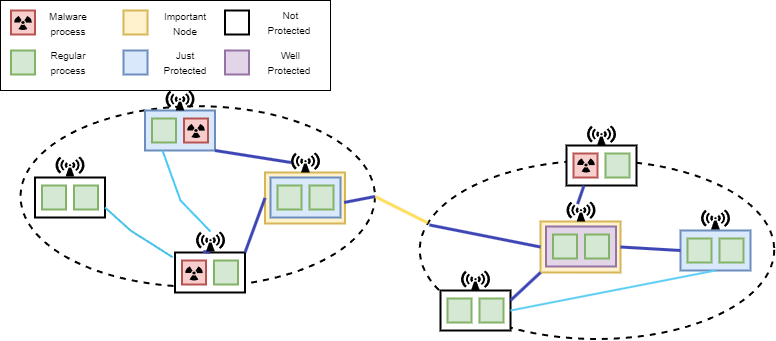

The diagram above was exported from draw.io. Its source (the exported page's mxGraphModel, read from the mxfile embedded in the PNG):
<mxGraphModel dx="859" dy="518" grid="1" gridSize="10" guides="1" tooltips="1" connect="1" arrows="1" fold="1" page="1" pageScale="1" pageWidth="827" pageHeight="1169" math="0" shadow="0">
  <root>
    <mxCell id="0" />
    <mxCell id="1" parent="0" />
    <mxCell id="dEQxlYdxbrk2LknaW0TQ-60" value="" style="ellipse;whiteSpace=wrap;html=1;dashed=1;strokeWidth=2;fillStyle=hatch;fillColor=none;gradientColor=none;movable=1;resizable=1;rotatable=1;deletable=1;editable=1;locked=0;connectable=1;" vertex="1" parent="1">
      <mxGeometry x="459.25" y="260" width="354.5" height="178.5" as="geometry" />
    </mxCell>
    <mxCell id="dEQxlYdxbrk2LknaW0TQ-1" value="" style="ellipse;whiteSpace=wrap;html=1;dashed=1;strokeWidth=2;fillStyle=hatch;fillColor=none;gradientColor=none;movable=1;resizable=1;rotatable=1;deletable=1;editable=1;locked=0;connectable=1;" vertex="1" parent="1">
      <mxGeometry x="60" y="205.71" width="354.5" height="180.58" as="geometry" />
    </mxCell>
    <mxCell id="dEQxlYdxbrk2LknaW0TQ-17" value="" style="rounded=0;whiteSpace=wrap;html=1;strokeWidth=2;movable=1;resizable=1;rotatable=1;deletable=1;editable=1;locked=0;connectable=1;fillStyle=auto;labelBackgroundColor=none;strokeColor=#d6b656;fillColor=#fff2cc;" vertex="1" parent="1">
      <mxGeometry x="304.5" y="272" width="80" height="51" as="geometry" />
    </mxCell>
    <mxCell id="dEQxlYdxbrk2LknaW0TQ-3" value="" style="rounded=0;whiteSpace=wrap;html=1;strokeWidth=2;movable=1;resizable=1;rotatable=1;deletable=1;editable=1;locked=0;connectable=1;" vertex="1" parent="1">
      <mxGeometry x="74.5" y="277" width="70" height="40" as="geometry" />
    </mxCell>
    <mxCell id="dEQxlYdxbrk2LknaW0TQ-2" value="" style="whiteSpace=wrap;html=1;aspect=fixed;strokeWidth=2;movable=1;resizable=1;rotatable=1;deletable=1;editable=1;locked=0;connectable=1;fillColor=#d5e8d4;strokeColor=#82b366;" vertex="1" parent="1">
      <mxGeometry x="81.5" y="285" width="24" height="24" as="geometry" />
    </mxCell>
    <mxCell id="dEQxlYdxbrk2LknaW0TQ-5" value="" style="whiteSpace=wrap;html=1;aspect=fixed;strokeWidth=2;movable=1;resizable=1;rotatable=1;deletable=1;editable=1;locked=0;connectable=1;fillColor=#d5e8d4;strokeColor=#82b366;" vertex="1" parent="1">
      <mxGeometry x="113.5" y="285" width="24" height="24" as="geometry" />
    </mxCell>
    <mxCell id="dEQxlYdxbrk2LknaW0TQ-6" value="" style="rounded=0;whiteSpace=wrap;html=1;strokeWidth=2;movable=1;resizable=1;rotatable=1;deletable=1;editable=1;locked=0;connectable=1;" vertex="1" parent="1">
      <mxGeometry x="214.5" y="352" width="70" height="40" as="geometry" />
    </mxCell>
    <mxCell id="dEQxlYdxbrk2LknaW0TQ-7" value="" style="whiteSpace=wrap;html=1;aspect=fixed;strokeWidth=2;movable=1;resizable=1;rotatable=1;deletable=1;editable=1;locked=0;connectable=1;fillColor=#f8cecc;strokeColor=#b85450;" vertex="1" parent="1">
      <mxGeometry x="221.5" y="360" width="24" height="24" as="geometry" />
    </mxCell>
    <mxCell id="dEQxlYdxbrk2LknaW0TQ-8" value="" style="whiteSpace=wrap;html=1;aspect=fixed;strokeWidth=2;movable=1;resizable=1;rotatable=1;deletable=1;editable=1;locked=0;connectable=1;fillColor=#d5e8d4;strokeColor=#82b366;" vertex="1" parent="1">
      <mxGeometry x="253.5" y="360" width="24" height="24" as="geometry" />
    </mxCell>
    <mxCell id="dEQxlYdxbrk2LknaW0TQ-10" value="" style="rounded=0;whiteSpace=wrap;html=1;strokeWidth=2;movable=1;resizable=1;rotatable=1;deletable=1;editable=1;locked=0;connectable=1;fillColor=#dae8fc;strokeColor=#6c8ebf;" vertex="1" parent="1">
      <mxGeometry x="184.5" y="210.00000000000003" width="70" height="40" as="geometry" />
    </mxCell>
    <mxCell id="dEQxlYdxbrk2LknaW0TQ-11" value="" style="whiteSpace=wrap;html=1;aspect=fixed;strokeWidth=2;movable=1;resizable=1;rotatable=1;deletable=1;editable=1;locked=0;connectable=1;fillColor=#d5e8d4;strokeColor=#82b366;" vertex="1" parent="1">
      <mxGeometry x="191.5" y="218.00000000000003" width="24" height="24" as="geometry" />
    </mxCell>
    <mxCell id="dEQxlYdxbrk2LknaW0TQ-12" value="" style="whiteSpace=wrap;html=1;aspect=fixed;strokeWidth=2;movable=1;resizable=1;rotatable=1;deletable=1;editable=1;locked=0;connectable=1;fillColor=#f8cecc;strokeColor=#b85450;" vertex="1" parent="1">
      <mxGeometry x="223.5" y="218.00000000000003" width="24" height="24" as="geometry" />
    </mxCell>
    <mxCell id="dEQxlYdxbrk2LknaW0TQ-13" value="" style="rounded=0;whiteSpace=wrap;html=1;strokeWidth=2;movable=1;resizable=1;rotatable=1;deletable=1;editable=1;locked=0;connectable=1;fillColor=#dae8fc;strokeColor=#6c8ebf;" vertex="1" parent="1">
      <mxGeometry x="310" y="277" width="70" height="40" as="geometry" />
    </mxCell>
    <mxCell id="dEQxlYdxbrk2LknaW0TQ-14" value="" style="whiteSpace=wrap;html=1;aspect=fixed;strokeWidth=2;movable=1;resizable=1;rotatable=1;deletable=1;editable=1;locked=0;connectable=1;fillColor=#d5e8d4;strokeColor=#82b366;" vertex="1" parent="1">
      <mxGeometry x="317" y="285" width="24" height="24" as="geometry" />
    </mxCell>
    <mxCell id="dEQxlYdxbrk2LknaW0TQ-15" value="" style="whiteSpace=wrap;html=1;aspect=fixed;strokeWidth=2;movable=1;resizable=1;rotatable=1;deletable=1;editable=1;locked=0;connectable=1;fillColor=#d5e8d4;strokeColor=#82b366;" vertex="1" parent="1">
      <mxGeometry x="349" y="285" width="24" height="24" as="geometry" />
    </mxCell>
    <mxCell id="dEQxlYdxbrk2LknaW0TQ-21" value="" style="rounded=0;whiteSpace=wrap;html=1;strokeWidth=2;movable=1;resizable=1;rotatable=1;deletable=1;editable=1;locked=0;connectable=1;" vertex="1" parent="1">
      <mxGeometry x="606" y="245" width="70" height="40" as="geometry" />
    </mxCell>
    <mxCell id="dEQxlYdxbrk2LknaW0TQ-22" value="" style="whiteSpace=wrap;html=1;aspect=fixed;strokeWidth=2;movable=1;resizable=1;rotatable=1;deletable=1;editable=1;locked=0;connectable=1;fillColor=#f8cecc;strokeColor=#b85450;" vertex="1" parent="1">
      <mxGeometry x="613" y="253" width="24" height="24" as="geometry" />
    </mxCell>
    <mxCell id="dEQxlYdxbrk2LknaW0TQ-23" value="" style="whiteSpace=wrap;html=1;aspect=fixed;strokeWidth=2;movable=1;resizable=1;rotatable=1;deletable=1;editable=1;locked=0;connectable=1;fillColor=#d5e8d4;strokeColor=#82b366;" vertex="1" parent="1">
      <mxGeometry x="645" y="253" width="24" height="24" as="geometry" />
    </mxCell>
    <mxCell id="dEQxlYdxbrk2LknaW0TQ-28" value="" style="rounded=0;whiteSpace=wrap;html=1;strokeWidth=2;movable=1;resizable=1;rotatable=1;deletable=1;editable=1;locked=0;connectable=1;" vertex="1" parent="1">
      <mxGeometry x="480" y="390" width="70" height="40" as="geometry" />
    </mxCell>
    <mxCell id="dEQxlYdxbrk2LknaW0TQ-29" value="" style="whiteSpace=wrap;html=1;aspect=fixed;strokeWidth=2;movable=1;resizable=1;rotatable=1;deletable=1;editable=1;locked=0;connectable=1;fillColor=#d5e8d4;strokeColor=#82b366;" vertex="1" parent="1">
      <mxGeometry x="487" y="398" width="24" height="24" as="geometry" />
    </mxCell>
    <mxCell id="dEQxlYdxbrk2LknaW0TQ-30" value="" style="whiteSpace=wrap;html=1;aspect=fixed;strokeWidth=2;movable=1;resizable=1;rotatable=1;deletable=1;editable=1;locked=0;connectable=1;fillColor=#d5e8d4;strokeColor=#82b366;" vertex="1" parent="1">
      <mxGeometry x="519" y="398" width="24" height="24" as="geometry" />
    </mxCell>
    <mxCell id="dEQxlYdxbrk2LknaW0TQ-31" value="" style="rounded=0;whiteSpace=wrap;html=1;strokeWidth=2;movable=1;resizable=1;rotatable=1;deletable=1;editable=1;locked=0;connectable=1;fillColor=#dae8fc;strokeColor=#6c8ebf;" vertex="1" parent="1">
      <mxGeometry x="720" y="330" width="70" height="40" as="geometry" />
    </mxCell>
    <mxCell id="dEQxlYdxbrk2LknaW0TQ-32" value="" style="whiteSpace=wrap;html=1;aspect=fixed;strokeWidth=2;movable=1;resizable=1;rotatable=1;deletable=1;editable=1;locked=0;connectable=1;fillColor=#d5e8d4;strokeColor=#82b366;" vertex="1" parent="1">
      <mxGeometry x="727" y="338" width="24" height="24" as="geometry" />
    </mxCell>
    <mxCell id="dEQxlYdxbrk2LknaW0TQ-33" value="" style="whiteSpace=wrap;html=1;aspect=fixed;strokeWidth=2;movable=1;resizable=1;rotatable=1;deletable=1;editable=1;locked=0;connectable=1;fillColor=#d5e8d4;strokeColor=#82b366;" vertex="1" parent="1">
      <mxGeometry x="759" y="338" width="24" height="24" as="geometry" />
    </mxCell>
    <mxCell id="dEQxlYdxbrk2LknaW0TQ-34" value="" style="rounded=0;whiteSpace=wrap;html=1;strokeWidth=2;movable=1;resizable=1;rotatable=1;deletable=1;editable=1;locked=0;connectable=1;fillStyle=auto;labelBackgroundColor=none;strokeColor=#d6b656;fillColor=#fff2cc;" vertex="1" parent="1">
      <mxGeometry x="580" y="321" width="80" height="51" as="geometry" />
    </mxCell>
    <mxCell id="dEQxlYdxbrk2LknaW0TQ-35" value="" style="rounded=0;whiteSpace=wrap;html=1;strokeWidth=2;movable=1;resizable=1;rotatable=1;deletable=1;editable=1;locked=0;connectable=1;fillColor=#e1d5e7;strokeColor=#9673a6;" vertex="1" parent="1">
      <mxGeometry x="585.5" y="326" width="70" height="40" as="geometry" />
    </mxCell>
    <mxCell id="dEQxlYdxbrk2LknaW0TQ-36" value="" style="whiteSpace=wrap;html=1;aspect=fixed;strokeWidth=2;movable=1;resizable=1;rotatable=1;deletable=1;editable=1;locked=0;connectable=1;fillColor=#d5e8d4;strokeColor=#82b366;" vertex="1" parent="1">
      <mxGeometry x="592.5" y="334" width="24" height="24" as="geometry" />
    </mxCell>
    <mxCell id="dEQxlYdxbrk2LknaW0TQ-37" value="" style="whiteSpace=wrap;html=1;aspect=fixed;strokeWidth=2;movable=1;resizable=1;rotatable=1;deletable=1;editable=1;locked=0;connectable=1;fillColor=#d5e8d4;strokeColor=#82b366;" vertex="1" parent="1">
      <mxGeometry x="624.5" y="334" width="24" height="24" as="geometry" />
    </mxCell>
    <mxCell id="dEQxlYdxbrk2LknaW0TQ-41" value="" style="endArrow=none;html=1;rounded=0;entryX=0;entryY=0.5;entryDx=0;entryDy=0;exitX=1;exitY=0;exitDx=0;exitDy=0;strokeWidth=3;strokeColor=#3e46b6;" edge="1" parent="1" source="dEQxlYdxbrk2LknaW0TQ-6" target="dEQxlYdxbrk2LknaW0TQ-17">
      <mxGeometry width="50" height="50" relative="1" as="geometry">
        <mxPoint x="244.5" y="442" as="sourcePoint" />
        <mxPoint x="294.5" y="392" as="targetPoint" />
      </mxGeometry>
    </mxCell>
    <mxCell id="dEQxlYdxbrk2LknaW0TQ-42" value="" style="endArrow=none;html=1;rounded=0;entryX=-0.032;entryY=0.119;entryDx=0;entryDy=0;exitX=1;exitY=0.75;exitDx=0;exitDy=0;strokeWidth=2;strokeColor=#48c1ea;entryPerimeter=0;" edge="1" parent="1" source="dEQxlYdxbrk2LknaW0TQ-3" target="dEQxlYdxbrk2LknaW0TQ-6">
      <mxGeometry width="50" height="50" relative="1" as="geometry">
        <mxPoint x="294.5" y="362" as="sourcePoint" />
        <mxPoint x="327.5" y="342" as="targetPoint" />
        <Array as="points">
          <mxPoint x="170" y="330" />
        </Array>
      </mxGeometry>
    </mxCell>
    <mxCell id="dEQxlYdxbrk2LknaW0TQ-43" value="" style="endArrow=none;html=1;rounded=0;entryX=0;entryY=0.5;entryDx=0;entryDy=0;exitX=1;exitY=1;exitDx=0;exitDy=0;strokeWidth=3;strokeColor=#3e46b6;entryPerimeter=0;" edge="1" parent="1" source="dEQxlYdxbrk2LknaW0TQ-10" target="dEQxlYdxbrk2LknaW0TQ-50">
      <mxGeometry width="50" height="50" relative="1" as="geometry">
        <mxPoint x="289.07" y="341.42" as="sourcePoint" />
        <mxPoint x="343.4980000000001" y="257.99999999999994" as="targetPoint" />
      </mxGeometry>
    </mxCell>
    <mxCell id="dEQxlYdxbrk2LknaW0TQ-45" value="" style="endArrow=none;html=1;rounded=0;entryX=0.25;entryY=1;entryDx=0;entryDy=0;exitX=0.5;exitY=0;exitDx=0;exitDy=0;strokeWidth=2;strokeColor=#47caf5;" edge="1" parent="1" source="dEQxlYdxbrk2LknaW0TQ-48" target="dEQxlYdxbrk2LknaW0TQ-10">
      <mxGeometry width="50" height="50" relative="1" as="geometry">
        <mxPoint x="314.5" y="382" as="sourcePoint" />
        <mxPoint x="347.5" y="362" as="targetPoint" />
        <Array as="points">
          <mxPoint x="220" y="300" />
        </Array>
      </mxGeometry>
    </mxCell>
    <mxCell id="dEQxlYdxbrk2LknaW0TQ-46" value="" style="shape=mxgraph.signs.safety.non-ionizing_radiation;html=1;pointerEvents=1;fillColor=#000000;strokeColor=none;verticalLabelPosition=bottom;verticalAlign=top;align=center;sketch=0;strokeWidth=1;fillStyle=auto;" vertex="1" parent="1">
      <mxGeometry x="95" y="256" width="29" height="20" as="geometry" />
    </mxCell>
    <mxCell id="dEQxlYdxbrk2LknaW0TQ-47" value="" style="shape=mxgraph.signs.safety.non-ionizing_radiation;html=1;pointerEvents=1;fillColor=#000000;strokeColor=none;verticalLabelPosition=bottom;verticalAlign=top;align=center;sketch=0;strokeWidth=1;fillStyle=auto;" vertex="1" parent="1">
      <mxGeometry x="205" y="190.00000000000003" width="29" height="20" as="geometry" />
    </mxCell>
    <mxCell id="dEQxlYdxbrk2LknaW0TQ-49" value="" style="endArrow=none;html=1;rounded=0;entryX=0.25;entryY=1;entryDx=0;entryDy=0;exitX=0.5;exitY=0;exitDx=0;exitDy=0;strokeWidth=3;strokeColor=#3e46b6;" edge="1" parent="1" source="dEQxlYdxbrk2LknaW0TQ-6" target="dEQxlYdxbrk2LknaW0TQ-48">
      <mxGeometry width="50" height="50" relative="1" as="geometry">
        <mxPoint x="249.5" y="352" as="sourcePoint" />
        <mxPoint x="282.5" y="272" as="targetPoint" />
      </mxGeometry>
    </mxCell>
    <mxCell id="dEQxlYdxbrk2LknaW0TQ-48" value="" style="shape=mxgraph.signs.safety.non-ionizing_radiation;html=1;pointerEvents=1;fillColor=#000000;strokeColor=none;verticalLabelPosition=bottom;verticalAlign=top;align=center;sketch=0;strokeWidth=1;fillStyle=auto;" vertex="1" parent="1">
      <mxGeometry x="235.5" y="331" width="29" height="20" as="geometry" />
    </mxCell>
    <mxCell id="dEQxlYdxbrk2LknaW0TQ-50" value="" style="shape=mxgraph.signs.safety.non-ionizing_radiation;html=1;pointerEvents=1;fillColor=#000000;strokeColor=none;verticalLabelPosition=bottom;verticalAlign=top;align=center;sketch=0;strokeWidth=1;fillStyle=auto;" vertex="1" parent="1">
      <mxGeometry x="330.5" y="252" width="29" height="20" as="geometry" />
    </mxCell>
    <mxCell id="dEQxlYdxbrk2LknaW0TQ-51" value="" style="shape=mxgraph.signs.safety.non-ionizing_radiation;html=1;pointerEvents=1;fillColor=#000000;strokeColor=none;verticalLabelPosition=bottom;verticalAlign=top;align=center;sketch=0;strokeWidth=1;fillStyle=auto;" vertex="1" parent="1">
      <mxGeometry x="500.5" y="370" width="29" height="20" as="geometry" />
    </mxCell>
    <mxCell id="dEQxlYdxbrk2LknaW0TQ-52" value="" style="shape=mxgraph.signs.safety.non-ionizing_radiation;html=1;pointerEvents=1;fillColor=#000000;strokeColor=none;verticalLabelPosition=bottom;verticalAlign=top;align=center;sketch=0;strokeWidth=1;fillStyle=auto;" vertex="1" parent="1">
      <mxGeometry x="626.5" y="225" width="29" height="20" as="geometry" />
    </mxCell>
    <mxCell id="dEQxlYdxbrk2LknaW0TQ-54" value="" style="shape=mxgraph.signs.safety.non-ionizing_radiation;html=1;pointerEvents=1;fillColor=#000000;strokeColor=none;verticalLabelPosition=bottom;verticalAlign=top;align=center;sketch=0;strokeWidth=1;fillStyle=auto;" vertex="1" parent="1">
      <mxGeometry x="606" y="301" width="29" height="20" as="geometry" />
    </mxCell>
    <mxCell id="dEQxlYdxbrk2LknaW0TQ-57" value="" style="endArrow=none;html=1;rounded=0;entryX=0.022;entryY=0.349;entryDx=0;entryDy=0;strokeWidth=3;strokeColor=#FFDE5C;exitX=1;exitY=0.5;exitDx=0;exitDy=0;entryPerimeter=0;" edge="1" parent="1" source="dEQxlYdxbrk2LknaW0TQ-1" target="dEQxlYdxbrk2LknaW0TQ-60">
      <mxGeometry width="50" height="50" relative="1" as="geometry">
        <mxPoint x="420" y="310" as="sourcePoint" />
        <mxPoint x="470" y="358" as="targetPoint" />
      </mxGeometry>
    </mxCell>
    <mxCell id="dEQxlYdxbrk2LknaW0TQ-58" value="" style="endArrow=none;html=1;rounded=0;entryX=0;entryY=1;entryDx=0;entryDy=0;strokeWidth=3;strokeColor=#3e46b6;exitX=1;exitY=0.25;exitDx=0;exitDy=0;" edge="1" parent="1" source="dEQxlYdxbrk2LknaW0TQ-28" target="dEQxlYdxbrk2LknaW0TQ-34">
      <mxGeometry width="50" height="50" relative="1" as="geometry">
        <mxPoint x="423" y="320" as="sourcePoint" />
        <mxPoint x="590" y="357" as="targetPoint" />
      </mxGeometry>
    </mxCell>
    <mxCell id="dEQxlYdxbrk2LknaW0TQ-59" value="" style="endArrow=none;html=1;rounded=0;entryX=0.25;entryY=1;entryDx=0;entryDy=0;strokeWidth=3;strokeColor=#3e46b6;exitX=0.383;exitY=0.126;exitDx=0;exitDy=0;exitPerimeter=0;" edge="1" parent="1" source="dEQxlYdxbrk2LknaW0TQ-54" target="dEQxlYdxbrk2LknaW0TQ-21">
      <mxGeometry width="50" height="50" relative="1" as="geometry">
        <mxPoint x="560" y="410" as="sourcePoint" />
        <mxPoint x="590" y="382" as="targetPoint" />
      </mxGeometry>
    </mxCell>
    <mxCell id="dEQxlYdxbrk2LknaW0TQ-61" value="" style="shape=mxgraph.signs.safety.non-ionizing_radiation;html=1;pointerEvents=1;fillColor=#000000;strokeColor=none;verticalLabelPosition=bottom;verticalAlign=top;align=center;sketch=0;strokeWidth=1;fillStyle=auto;" vertex="1" parent="1">
      <mxGeometry x="740.5" y="309" width="29" height="20" as="geometry" />
    </mxCell>
    <mxCell id="dEQxlYdxbrk2LknaW0TQ-62" value="" style="endArrow=none;html=1;rounded=0;entryX=0;entryY=0.5;entryDx=0;entryDy=0;strokeWidth=3;strokeColor=#3e46b6;exitX=1;exitY=0.5;exitDx=0;exitDy=0;" edge="1" parent="1" source="dEQxlYdxbrk2LknaW0TQ-34" target="dEQxlYdxbrk2LknaW0TQ-31">
      <mxGeometry width="50" height="50" relative="1" as="geometry">
        <mxPoint x="413" y="407" as="sourcePoint" />
        <mxPoint x="580" y="444" as="targetPoint" />
      </mxGeometry>
    </mxCell>
    <mxCell id="dEQxlYdxbrk2LknaW0TQ-64" value="" style="endArrow=none;html=1;rounded=0;entryX=1;entryY=0.5;entryDx=0;entryDy=0;strokeWidth=3;strokeColor=#3e46b6;exitX=1.051;exitY=0.625;exitDx=0;exitDy=0;exitPerimeter=0;" edge="1" parent="1" source="dEQxlYdxbrk2LknaW0TQ-13" target="dEQxlYdxbrk2LknaW0TQ-1">
      <mxGeometry width="50" height="50" relative="1" as="geometry">
        <mxPoint x="390" y="296" as="sourcePoint" />
        <mxPoint x="341" y="272" as="targetPoint" />
      </mxGeometry>
    </mxCell>
    <mxCell id="dEQxlYdxbrk2LknaW0TQ-65" value="" style="endArrow=none;html=1;rounded=0;entryX=0.027;entryY=0.361;entryDx=0;entryDy=0;strokeWidth=3;strokeColor=#3e46b6;exitX=0;exitY=0.5;exitDx=0;exitDy=0;entryPerimeter=0;" edge="1" parent="1" source="dEQxlYdxbrk2LknaW0TQ-34" target="dEQxlYdxbrk2LknaW0TQ-60">
      <mxGeometry width="50" height="50" relative="1" as="geometry">
        <mxPoint x="394" y="312" as="sourcePoint" />
        <mxPoint x="424" y="306" as="targetPoint" />
      </mxGeometry>
    </mxCell>
    <mxCell id="dEQxlYdxbrk2LknaW0TQ-66" value="" style="shape=mxgraph.signs.safety.radiation;html=1;pointerEvents=1;fillColor=#000000;strokeColor=none;verticalLabelPosition=bottom;verticalAlign=top;align=center;sketch=0;" vertex="1" parent="1">
      <mxGeometry x="226.5" y="223.5" width="18" height="14" as="geometry" />
    </mxCell>
    <mxCell id="dEQxlYdxbrk2LknaW0TQ-67" value="" style="shape=mxgraph.signs.safety.radiation;html=1;pointerEvents=1;fillColor=#000000;strokeColor=none;verticalLabelPosition=bottom;verticalAlign=top;align=center;sketch=0;" vertex="1" parent="1">
      <mxGeometry x="224.5" y="366" width="18" height="14" as="geometry" />
    </mxCell>
    <mxCell id="dEQxlYdxbrk2LknaW0TQ-68" value="" style="shape=mxgraph.signs.safety.radiation;html=1;pointerEvents=1;fillColor=#000000;strokeColor=none;verticalLabelPosition=bottom;verticalAlign=top;align=center;sketch=0;" vertex="1" parent="1">
      <mxGeometry x="616.5" y="258" width="18" height="14" as="geometry" />
    </mxCell>
    <mxCell id="dEQxlYdxbrk2LknaW0TQ-69" value="" style="endArrow=none;html=1;rounded=0;entryX=1;entryY=0.5;entryDx=0;entryDy=0;strokeWidth=2;strokeColor=#5dcef4;exitX=0.5;exitY=1;exitDx=0;exitDy=0;" edge="1" parent="1" source="dEQxlYdxbrk2LknaW0TQ-31" target="dEQxlYdxbrk2LknaW0TQ-28">
      <mxGeometry width="50" height="50" relative="1" as="geometry">
        <mxPoint x="590" y="357" as="sourcePoint" />
        <mxPoint x="479" y="320" as="targetPoint" />
      </mxGeometry>
    </mxCell>
    <mxCell id="dEQxlYdxbrk2LknaW0TQ-70" value="" style="rounded=0;whiteSpace=wrap;html=1;" vertex="1" parent="1">
      <mxGeometry x="40" y="100" width="330" height="90" as="geometry" />
    </mxCell>
    <mxCell id="dEQxlYdxbrk2LknaW0TQ-71" value="" style="whiteSpace=wrap;html=1;aspect=fixed;strokeWidth=2;movable=1;resizable=1;rotatable=1;deletable=1;editable=1;locked=0;connectable=1;fillColor=#f8cecc;strokeColor=#b85450;" vertex="1" parent="1">
      <mxGeometry x="50.5" y="110.00000000000003" width="24" height="24" as="geometry" />
    </mxCell>
    <mxCell id="dEQxlYdxbrk2LknaW0TQ-72" value="" style="shape=mxgraph.signs.safety.radiation;html=1;pointerEvents=1;fillColor=#000000;strokeColor=none;verticalLabelPosition=bottom;verticalAlign=top;align=center;sketch=0;" vertex="1" parent="1">
      <mxGeometry x="53.5" y="115.5" width="18" height="14" as="geometry" />
    </mxCell>
    <mxCell id="dEQxlYdxbrk2LknaW0TQ-73" value="" style="whiteSpace=wrap;html=1;aspect=fixed;strokeWidth=2;movable=1;resizable=1;rotatable=1;deletable=1;editable=1;locked=0;connectable=1;fillColor=#d5e8d4;strokeColor=#82b366;" vertex="1" parent="1">
      <mxGeometry x="50.5" y="150.00000000000003" width="24" height="24" as="geometry" />
    </mxCell>
    <mxCell id="dEQxlYdxbrk2LknaW0TQ-74" value="" style="rounded=0;whiteSpace=wrap;html=1;strokeWidth=2;movable=1;resizable=1;rotatable=1;deletable=1;editable=1;locked=0;connectable=1;fillStyle=auto;labelBackgroundColor=none;strokeColor=#d6b656;fillColor=#fff2cc;" vertex="1" parent="1">
      <mxGeometry x="163" y="110" width="24" height="24" as="geometry" />
    </mxCell>
    <mxCell id="dEQxlYdxbrk2LknaW0TQ-75" value="" style="rounded=0;whiteSpace=wrap;html=1;strokeWidth=2;movable=1;resizable=1;rotatable=1;deletable=1;editable=1;locked=0;connectable=1;fillStyle=auto;labelBackgroundColor=none;strokeColor=#6c8ebf;fillColor=#dae8fc;" vertex="1" parent="1">
      <mxGeometry x="163" y="150" width="24" height="24" as="geometry" />
    </mxCell>
    <mxCell id="dEQxlYdxbrk2LknaW0TQ-77" value="" style="rounded=0;whiteSpace=wrap;html=1;strokeWidth=2;movable=1;resizable=1;rotatable=1;deletable=1;editable=1;locked=0;connectable=1;fillStyle=auto;labelBackgroundColor=none;strokeColor=#9673a6;fillColor=#e1d5e7;" vertex="1" parent="1">
      <mxGeometry x="264.5" y="150" width="24" height="24" as="geometry" />
    </mxCell>
    <mxCell id="dEQxlYdxbrk2LknaW0TQ-79" value="&lt;font face=&quot;Helvetica&quot; style=&quot;font-size: 10px;&quot;&gt;Malware process&lt;/font&gt;" style="text;html=1;strokeColor=none;fillColor=none;align=center;verticalAlign=middle;whiteSpace=wrap;rounded=0;" vertex="1" parent="1">
      <mxGeometry x="77.5" y="107.5" width="60" height="30" as="geometry" />
    </mxCell>
    <mxCell id="dEQxlYdxbrk2LknaW0TQ-80" value="&lt;font face=&quot;Helvetica&quot; style=&quot;font-size: 10px;&quot;&gt;Regular process&lt;/font&gt;" style="text;html=1;strokeColor=none;fillColor=none;align=center;verticalAlign=middle;whiteSpace=wrap;rounded=0;" vertex="1" parent="1">
      <mxGeometry x="77.5" y="147" width="60" height="30" as="geometry" />
    </mxCell>
    <mxCell id="dEQxlYdxbrk2LknaW0TQ-81" value="&lt;span style=&quot;font-size: 10px;&quot;&gt;Important Node&lt;/span&gt;" style="text;html=1;strokeColor=none;fillColor=none;align=center;verticalAlign=middle;whiteSpace=wrap;rounded=0;" vertex="1" parent="1">
      <mxGeometry x="194.5" y="107.5" width="60" height="30" as="geometry" />
    </mxCell>
    <mxCell id="dEQxlYdxbrk2LknaW0TQ-82" value="&lt;span style=&quot;font-size: 10px;&quot;&gt;Just Protected&lt;/span&gt;" style="text;html=1;strokeColor=none;fillColor=none;align=center;verticalAlign=middle;whiteSpace=wrap;rounded=0;" vertex="1" parent="1">
      <mxGeometry x="194.5" y="147" width="60" height="30" as="geometry" />
    </mxCell>
    <mxCell id="dEQxlYdxbrk2LknaW0TQ-83" value="&lt;span style=&quot;font-size: 10px;&quot;&gt;&amp;nbsp;Well Protected&lt;/span&gt;" style="text;html=1;strokeColor=none;fillColor=none;align=center;verticalAlign=middle;whiteSpace=wrap;rounded=0;" vertex="1" parent="1">
      <mxGeometry x="299" y="147" width="60" height="30" as="geometry" />
    </mxCell>
    <mxCell id="dEQxlYdxbrk2LknaW0TQ-84" value="" style="rounded=0;whiteSpace=wrap;html=1;strokeWidth=2;movable=1;resizable=1;rotatable=1;deletable=1;editable=1;locked=0;connectable=1;fillStyle=auto;labelBackgroundColor=none;" vertex="1" parent="1">
      <mxGeometry x="264.5" y="110" width="24" height="24" as="geometry" />
    </mxCell>
    <mxCell id="dEQxlYdxbrk2LknaW0TQ-85" value="&lt;span style=&quot;font-size: 10px;&quot;&gt;&amp;nbsp;Not Protected&lt;/span&gt;" style="text;html=1;strokeColor=none;fillColor=none;align=center;verticalAlign=middle;whiteSpace=wrap;rounded=0;" vertex="1" parent="1">
      <mxGeometry x="299" y="107" width="60" height="30" as="geometry" />
    </mxCell>
  </root>
</mxGraphModel>